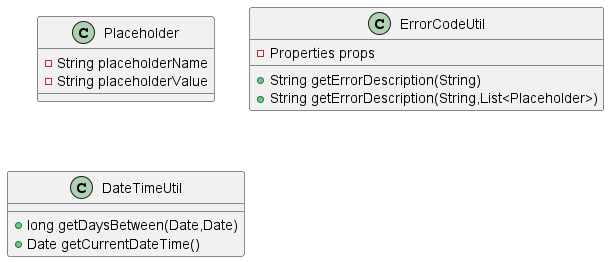

The diagram above was rendered by PlantUML. Its source (embedded in the PNG):
@startuml
class Placeholder {
- String placeholderName
- String placeholderValue
}

class ErrorCodeUtil {
- Properties props
+ String getErrorDescription(String)
+ String getErrorDescription(String,List<Placeholder>)
}


class DateTimeUtil {
+ long getDaysBetween(Date,Date)
+ Date getCurrentDateTime()
}

@enduml